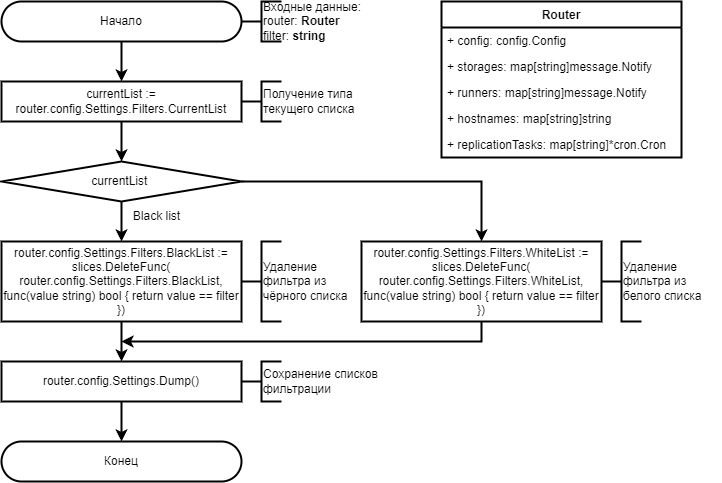

The diagram above was exported from draw.io. Its source (the exported page's mxGraphModel, read from the mxfile embedded in the PNG):
<mxGraphModel dx="1185" dy="683" grid="1" gridSize="10" guides="1" tooltips="1" connect="1" arrows="1" fold="1" page="1" pageScale="1" pageWidth="827" pageHeight="1169" math="0" shadow="0">
  <root>
    <mxCell id="0" />
    <mxCell id="1" parent="0" />
    <mxCell id="9LPZLlwqwPUAMVZByIuw-1" value="Начало" style="rounded=1;whiteSpace=wrap;html=1;arcSize=50;strokeWidth=2;" vertex="1" parent="1">
      <mxGeometry x="40" y="40" width="240" height="40" as="geometry" />
    </mxCell>
    <mxCell id="9LPZLlwqwPUAMVZByIuw-2" value="" style="strokeWidth=2;html=1;shape=mxgraph.flowchart.annotation_2;align=left;labelPosition=right;pointerEvents=1;" vertex="1" parent="1">
      <mxGeometry x="280" y="40" width="40" height="40" as="geometry" />
    </mxCell>
    <mxCell id="9LPZLlwqwPUAMVZByIuw-3" value="Входные данные: &lt;br&gt;router:&amp;nbsp;&lt;b style=&quot;border-color: var(--border-color);&quot;&gt;Router&lt;/b&gt;&lt;br&gt;filter: &lt;b&gt;string&lt;/b&gt;" style="rounded=0;whiteSpace=wrap;html=1;strokeColor=none;fillColor=none;strokeWidth=2;align=left;" vertex="1" parent="1">
      <mxGeometry x="300" y="40" width="180" height="40" as="geometry" />
    </mxCell>
    <mxCell id="9LPZLlwqwPUAMVZByIuw-4" value="currentList := router.config.Settings.Filters.CurrentList" style="rounded=0;whiteSpace=wrap;html=1;strokeWidth=2;" vertex="1" parent="1">
      <mxGeometry x="40" y="120" width="240" height="40" as="geometry" />
    </mxCell>
    <mxCell id="9LPZLlwqwPUAMVZByIuw-5" value="currentList&amp;nbsp;" style="rhombus;whiteSpace=wrap;html=1;strokeWidth=2;" vertex="1" parent="1">
      <mxGeometry x="40" y="200" width="240" height="40" as="geometry" />
    </mxCell>
    <mxCell id="9LPZLlwqwPUAMVZByIuw-6" value="router.config.Settings.Filters.BlackList := slices.DeleteFunc(&lt;br&gt;router.config.Settings.Filters.BlackList, func(value string) bool { return value == filter })" style="rounded=0;whiteSpace=wrap;html=1;strokeWidth=2;" vertex="1" parent="1">
      <mxGeometry x="40" y="280" width="240" height="80" as="geometry" />
    </mxCell>
    <mxCell id="9LPZLlwqwPUAMVZByIuw-7" value="router.config.Settings.Filters.WhiteList := slices.DeleteFunc(&lt;br&gt;router.config.Settings.Filters.WhiteList, func(value string) bool { return value == filter })" style="rounded=0;whiteSpace=wrap;html=1;strokeWidth=2;" vertex="1" parent="1">
      <mxGeometry x="400" y="280" width="240" height="80" as="geometry" />
    </mxCell>
    <mxCell id="9LPZLlwqwPUAMVZByIuw-8" value="router.config.Settings.Dump()" style="rounded=0;whiteSpace=wrap;html=1;strokeWidth=2;" vertex="1" parent="1">
      <mxGeometry x="40" y="400" width="240" height="40" as="geometry" />
    </mxCell>
    <mxCell id="9LPZLlwqwPUAMVZByIuw-9" value="" style="endArrow=classic;html=1;rounded=0;exitX=0.5;exitY=1;exitDx=0;exitDy=0;entryX=0.5;entryY=0;entryDx=0;entryDy=0;strokeWidth=2;" edge="1" parent="1" source="9LPZLlwqwPUAMVZByIuw-4" target="9LPZLlwqwPUAMVZByIuw-5">
      <mxGeometry width="50" height="50" relative="1" as="geometry">
        <mxPoint x="230" y="250" as="sourcePoint" />
        <mxPoint x="300" y="230" as="targetPoint" />
      </mxGeometry>
    </mxCell>
    <mxCell id="9LPZLlwqwPUAMVZByIuw-10" value="" style="endArrow=classic;html=1;rounded=0;exitX=0.5;exitY=1;exitDx=0;exitDy=0;entryX=0.5;entryY=0;entryDx=0;entryDy=0;strokeWidth=2;" edge="1" parent="1" source="9LPZLlwqwPUAMVZByIuw-1" target="9LPZLlwqwPUAMVZByIuw-4">
      <mxGeometry width="50" height="50" relative="1" as="geometry">
        <mxPoint x="180" y="180" as="sourcePoint" />
        <mxPoint x="230" y="130" as="targetPoint" />
      </mxGeometry>
    </mxCell>
    <mxCell id="9LPZLlwqwPUAMVZByIuw-11" value="" style="endArrow=classic;html=1;rounded=0;exitX=0.5;exitY=1;exitDx=0;exitDy=0;entryX=0.5;entryY=0;entryDx=0;entryDy=0;strokeWidth=2;" edge="1" parent="1" source="9LPZLlwqwPUAMVZByIuw-5" target="9LPZLlwqwPUAMVZByIuw-6">
      <mxGeometry width="50" height="50" relative="1" as="geometry">
        <mxPoint x="230" y="310" as="sourcePoint" />
        <mxPoint x="280" y="260" as="targetPoint" />
      </mxGeometry>
    </mxCell>
    <mxCell id="9LPZLlwqwPUAMVZByIuw-12" value="" style="endArrow=classic;html=1;rounded=0;exitX=0.5;exitY=1;exitDx=0;exitDy=0;entryX=0.5;entryY=0;entryDx=0;entryDy=0;strokeWidth=2;" edge="1" parent="1" source="9LPZLlwqwPUAMVZByIuw-6" target="9LPZLlwqwPUAMVZByIuw-8">
      <mxGeometry width="50" height="50" relative="1" as="geometry">
        <mxPoint x="240" y="350" as="sourcePoint" />
        <mxPoint x="290" y="300" as="targetPoint" />
      </mxGeometry>
    </mxCell>
    <mxCell id="9LPZLlwqwPUAMVZByIuw-13" value="" style="endArrow=classic;html=1;rounded=0;exitX=1;exitY=0.5;exitDx=0;exitDy=0;entryX=0.5;entryY=0;entryDx=0;entryDy=0;edgeStyle=orthogonalEdgeStyle;strokeWidth=2;" edge="1" parent="1" source="9LPZLlwqwPUAMVZByIuw-5" target="9LPZLlwqwPUAMVZByIuw-7">
      <mxGeometry width="50" height="50" relative="1" as="geometry">
        <mxPoint x="240" y="350" as="sourcePoint" />
        <mxPoint x="290" y="300" as="targetPoint" />
      </mxGeometry>
    </mxCell>
    <mxCell id="9LPZLlwqwPUAMVZByIuw-14" value="" style="endArrow=classic;html=1;rounded=0;exitX=0.5;exitY=1;exitDx=0;exitDy=0;edgeStyle=orthogonalEdgeStyle;strokeWidth=2;" edge="1" parent="1" source="9LPZLlwqwPUAMVZByIuw-7">
      <mxGeometry width="50" height="50" relative="1" as="geometry">
        <mxPoint x="280" y="330" as="sourcePoint" />
        <mxPoint x="160" y="380" as="targetPoint" />
        <Array as="points">
          <mxPoint x="520" y="380" />
        </Array>
      </mxGeometry>
    </mxCell>
    <mxCell id="9LPZLlwqwPUAMVZByIuw-15" value="Конец" style="rounded=1;whiteSpace=wrap;html=1;arcSize=50;strokeWidth=2;" vertex="1" parent="1">
      <mxGeometry x="40" y="480" width="240" height="40" as="geometry" />
    </mxCell>
    <mxCell id="9LPZLlwqwPUAMVZByIuw-16" value="" style="endArrow=classic;html=1;rounded=0;exitX=0.5;exitY=1;exitDx=0;exitDy=0;entryX=0.5;entryY=0;entryDx=0;entryDy=0;strokeWidth=2;" edge="1" parent="1" source="9LPZLlwqwPUAMVZByIuw-8" target="9LPZLlwqwPUAMVZByIuw-15">
      <mxGeometry width="50" height="50" relative="1" as="geometry">
        <mxPoint x="270" y="350" as="sourcePoint" />
        <mxPoint x="320" y="300" as="targetPoint" />
      </mxGeometry>
    </mxCell>
    <mxCell id="9LPZLlwqwPUAMVZByIuw-17" value="Router" style="swimlane;fontStyle=1;childLayout=stackLayout;horizontal=1;startSize=26;fillColor=none;horizontalStack=0;resizeParent=1;resizeParentMax=0;resizeLast=0;collapsible=1;marginBottom=0;strokeColor=default;strokeWidth=2;" vertex="1" parent="1">
      <mxGeometry x="480" y="40" width="240" height="156" as="geometry" />
    </mxCell>
    <mxCell id="9LPZLlwqwPUAMVZByIuw-18" value="+ config: config.Config" style="text;strokeColor=none;fillColor=none;align=left;verticalAlign=top;spacingLeft=4;spacingRight=4;overflow=hidden;rotatable=0;points=[[0,0.5],[1,0.5]];portConstraint=eastwest;strokeWidth=2;" vertex="1" parent="9LPZLlwqwPUAMVZByIuw-17">
      <mxGeometry y="26" width="240" height="26" as="geometry" />
    </mxCell>
    <mxCell id="9LPZLlwqwPUAMVZByIuw-19" value="+ storages: map[string]message.Notify" style="text;strokeColor=none;fillColor=none;align=left;verticalAlign=top;spacingLeft=4;spacingRight=4;overflow=hidden;rotatable=0;points=[[0,0.5],[1,0.5]];portConstraint=eastwest;strokeWidth=2;" vertex="1" parent="9LPZLlwqwPUAMVZByIuw-17">
      <mxGeometry y="52" width="240" height="26" as="geometry" />
    </mxCell>
    <mxCell id="9LPZLlwqwPUAMVZByIuw-20" value="+ runners: map[string]message.Notify" style="text;strokeColor=none;fillColor=none;align=left;verticalAlign=top;spacingLeft=4;spacingRight=4;overflow=hidden;rotatable=0;points=[[0,0.5],[1,0.5]];portConstraint=eastwest;strokeWidth=2;" vertex="1" parent="9LPZLlwqwPUAMVZByIuw-17">
      <mxGeometry y="78" width="240" height="26" as="geometry" />
    </mxCell>
    <mxCell id="9LPZLlwqwPUAMVZByIuw-21" value="+ hostnames: map[string]string" style="text;strokeColor=none;fillColor=none;align=left;verticalAlign=top;spacingLeft=4;spacingRight=4;overflow=hidden;rotatable=0;points=[[0,0.5],[1,0.5]];portConstraint=eastwest;strokeWidth=2;" vertex="1" parent="9LPZLlwqwPUAMVZByIuw-17">
      <mxGeometry y="104" width="240" height="26" as="geometry" />
    </mxCell>
    <mxCell id="9LPZLlwqwPUAMVZByIuw-22" value="+ replicationTasks: map[string]*cron.Cron" style="text;strokeColor=none;fillColor=none;align=left;verticalAlign=top;spacingLeft=4;spacingRight=4;overflow=hidden;rotatable=0;points=[[0,0.5],[1,0.5]];portConstraint=eastwest;strokeWidth=2;" vertex="1" parent="9LPZLlwqwPUAMVZByIuw-17">
      <mxGeometry y="130" width="240" height="26" as="geometry" />
    </mxCell>
    <mxCell id="EotcAJ_SAgx78GK2X_TB-1" value="Black list" style="text;html=1;align=center;verticalAlign=middle;resizable=0;points=[];autosize=1;strokeColor=none;fillColor=none;strokeWidth=2;" vertex="1" parent="1">
      <mxGeometry x="160" y="240" width="70" height="30" as="geometry" />
    </mxCell>
    <mxCell id="bv-ZMVEYUYmQoMpxnVSS-1" value="" style="strokeWidth=2;html=1;shape=mxgraph.flowchart.annotation_2;align=left;labelPosition=right;pointerEvents=1;" vertex="1" parent="1">
      <mxGeometry x="280" y="120" width="40" height="40" as="geometry" />
    </mxCell>
    <mxCell id="bv-ZMVEYUYmQoMpxnVSS-2" value="Получение типа текущего списка" style="rounded=0;whiteSpace=wrap;html=1;strokeColor=none;fillColor=none;strokeWidth=2;align=left;" vertex="1" parent="1">
      <mxGeometry x="300" y="120" width="140" height="40" as="geometry" />
    </mxCell>
    <mxCell id="p1wyClk5oskCKgBZQQ2p-1" value="" style="strokeWidth=2;html=1;shape=mxgraph.flowchart.annotation_2;align=left;labelPosition=right;pointerEvents=1;" vertex="1" parent="1">
      <mxGeometry x="280" y="400" width="40" height="40" as="geometry" />
    </mxCell>
    <mxCell id="p1wyClk5oskCKgBZQQ2p-2" value="Сохранение списков фильтрации" style="rounded=0;whiteSpace=wrap;html=1;strokeColor=none;fillColor=none;strokeWidth=2;align=left;" vertex="1" parent="1">
      <mxGeometry x="300" y="400" width="140" height="40" as="geometry" />
    </mxCell>
    <mxCell id="PgXpFtVkU72EH1nirsNZ-1" value="" style="strokeWidth=2;html=1;shape=mxgraph.flowchart.annotation_2;align=left;labelPosition=right;pointerEvents=1;" vertex="1" parent="1">
      <mxGeometry x="280" y="280" width="40" height="80" as="geometry" />
    </mxCell>
    <mxCell id="PgXpFtVkU72EH1nirsNZ-2" value="Удаление фильтра из чёрного списка" style="rounded=0;whiteSpace=wrap;html=1;strokeColor=none;fillColor=none;strokeWidth=2;align=left;" vertex="1" parent="1">
      <mxGeometry x="300" y="280" width="100" height="80" as="geometry" />
    </mxCell>
    <mxCell id="PgXpFtVkU72EH1nirsNZ-3" value="" style="strokeWidth=2;html=1;shape=mxgraph.flowchart.annotation_2;align=left;labelPosition=right;pointerEvents=1;" vertex="1" parent="1">
      <mxGeometry x="640" y="280" width="40" height="80" as="geometry" />
    </mxCell>
    <mxCell id="PgXpFtVkU72EH1nirsNZ-4" value="Удаление фильтра из белого списка" style="rounded=0;whiteSpace=wrap;html=1;strokeColor=none;fillColor=none;strokeWidth=2;align=left;" vertex="1" parent="1">
      <mxGeometry x="660" y="280" width="100" height="80" as="geometry" />
    </mxCell>
  </root>
</mxGraphModel>